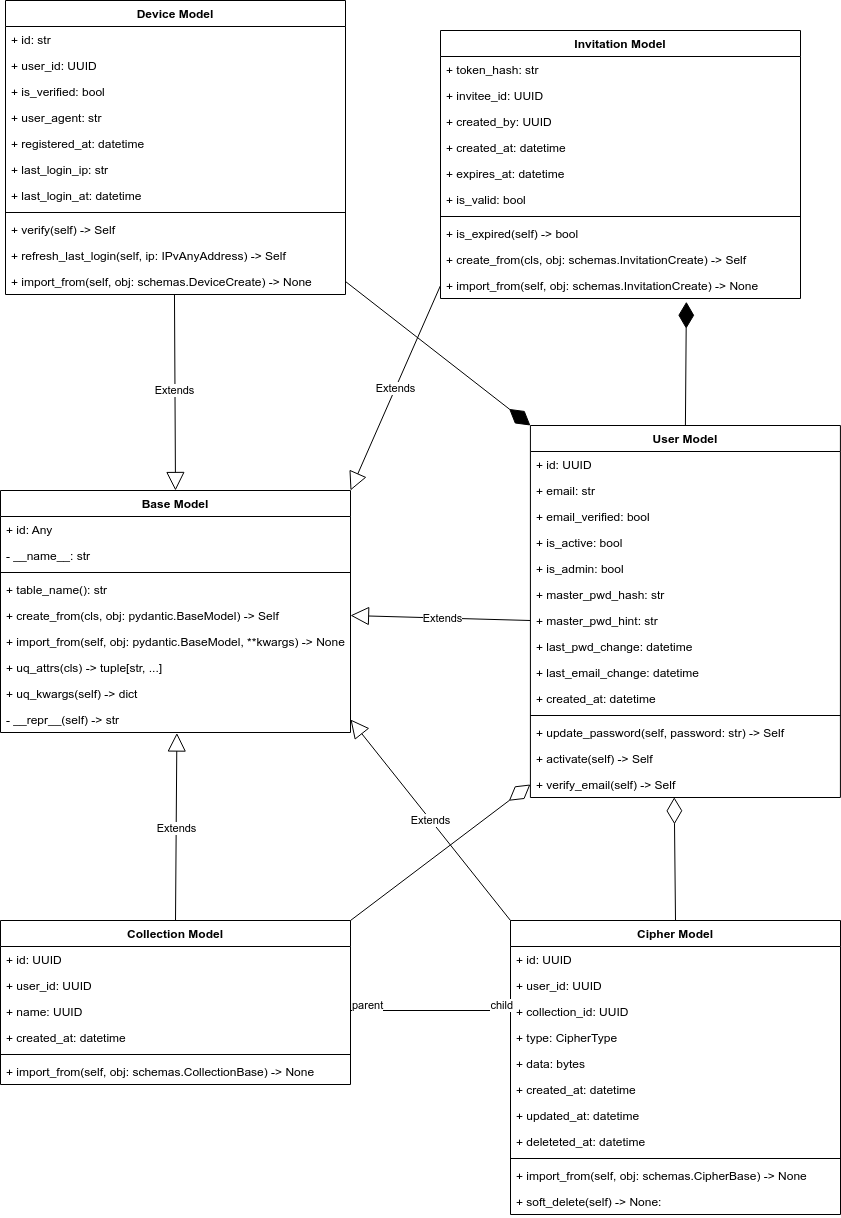

The diagram above was exported from draw.io. Its source (the exported page's mxGraphModel, read from the mxfile embedded in the PNG):
<mxGraphModel dx="6494" dy="4300" grid="1" gridSize="10" guides="1" tooltips="1" connect="1" arrows="1" fold="1" page="1" pageScale="1" pageWidth="850" pageHeight="1100" math="0" shadow="0">
  <root>
    <mxCell id="0" />
    <mxCell id="1" parent="0" />
    <mxCell id="2" value="Base Model" style="swimlane;fontStyle=1;align=center;verticalAlign=top;childLayout=stackLayout;horizontal=1;startSize=26;horizontalStack=0;resizeParent=1;resizeParentMax=0;resizeLast=0;collapsible=1;marginBottom=0;" parent="1" vertex="1">
      <mxGeometry x="-845" y="-610" width="350" height="242" as="geometry" />
    </mxCell>
    <mxCell id="3" value="+ id: Any" style="text;strokeColor=none;fillColor=none;align=left;verticalAlign=top;spacingLeft=4;spacingRight=4;overflow=hidden;rotatable=0;points=[[0,0.5],[1,0.5]];portConstraint=eastwest;" parent="2" vertex="1">
      <mxGeometry y="26" width="350" height="26" as="geometry" />
    </mxCell>
    <mxCell id="7" value="- __name__: str" style="text;strokeColor=none;fillColor=none;align=left;verticalAlign=top;spacingLeft=4;spacingRight=4;overflow=hidden;rotatable=0;points=[[0,0.5],[1,0.5]];portConstraint=eastwest;" parent="2" vertex="1">
      <mxGeometry y="52" width="350" height="26" as="geometry" />
    </mxCell>
    <mxCell id="4" value="" style="line;strokeWidth=1;fillColor=none;align=left;verticalAlign=middle;spacingTop=-1;spacingLeft=3;spacingRight=3;rotatable=0;labelPosition=right;points=[];portConstraint=eastwest;strokeColor=inherit;" parent="2" vertex="1">
      <mxGeometry y="78" width="350" height="8" as="geometry" />
    </mxCell>
    <mxCell id="5" value="+ table_name(): str" style="text;strokeColor=none;fillColor=none;align=left;verticalAlign=top;spacingLeft=4;spacingRight=4;overflow=hidden;rotatable=0;points=[[0,0.5],[1,0.5]];portConstraint=eastwest;" parent="2" vertex="1">
      <mxGeometry y="86" width="350" height="26" as="geometry" />
    </mxCell>
    <mxCell id="8" value="+ create_from(cls, obj: pydantic.BaseModel) -&gt; Self" style="text;strokeColor=none;fillColor=none;align=left;verticalAlign=top;spacingLeft=4;spacingRight=4;overflow=hidden;rotatable=0;points=[[0,0.5],[1,0.5]];portConstraint=eastwest;" parent="2" vertex="1">
      <mxGeometry y="112" width="350" height="26" as="geometry" />
    </mxCell>
    <mxCell id="9" value="+ import_from(self, obj: pydantic.BaseModel, **kwargs) -&gt; None" style="text;strokeColor=none;fillColor=none;align=left;verticalAlign=top;spacingLeft=4;spacingRight=4;overflow=hidden;rotatable=0;points=[[0,0.5],[1,0.5]];portConstraint=eastwest;" parent="2" vertex="1">
      <mxGeometry y="138" width="350" height="26" as="geometry" />
    </mxCell>
    <mxCell id="10" value="+ uq_attrs(cls) -&gt; tuple[str, ...]" style="text;strokeColor=none;fillColor=none;align=left;verticalAlign=top;spacingLeft=4;spacingRight=4;overflow=hidden;rotatable=0;points=[[0,0.5],[1,0.5]];portConstraint=eastwest;" parent="2" vertex="1">
      <mxGeometry y="164" width="350" height="26" as="geometry" />
    </mxCell>
    <mxCell id="11" value="+ uq_kwargs(self) -&gt; dict" style="text;strokeColor=none;fillColor=none;align=left;verticalAlign=top;spacingLeft=4;spacingRight=4;overflow=hidden;rotatable=0;points=[[0,0.5],[1,0.5]];portConstraint=eastwest;" parent="2" vertex="1">
      <mxGeometry y="190" width="350" height="26" as="geometry" />
    </mxCell>
    <mxCell id="12" value="- __repr__(self) -&gt; str" style="text;strokeColor=none;fillColor=none;align=left;verticalAlign=top;spacingLeft=4;spacingRight=4;overflow=hidden;rotatable=0;points=[[0,0.5],[1,0.5]];portConstraint=eastwest;" parent="2" vertex="1">
      <mxGeometry y="216" width="350" height="26" as="geometry" />
    </mxCell>
    <mxCell id="13" value="Cipher Model" style="swimlane;fontStyle=1;align=center;verticalAlign=top;childLayout=stackLayout;horizontal=1;startSize=26;horizontalStack=0;resizeParent=1;resizeParentMax=0;resizeLast=0;collapsible=1;marginBottom=0;" parent="1" vertex="1">
      <mxGeometry x="-335.00000000000006" y="-180" width="330" height="294" as="geometry" />
    </mxCell>
    <mxCell id="14" value="+ id: UUID" style="text;strokeColor=none;fillColor=none;align=left;verticalAlign=top;spacingLeft=4;spacingRight=4;overflow=hidden;rotatable=0;points=[[0,0.5],[1,0.5]];portConstraint=eastwest;" parent="13" vertex="1">
      <mxGeometry y="26" width="330" height="26" as="geometry" />
    </mxCell>
    <mxCell id="15" value="+ user_id: UUID" style="text;strokeColor=none;fillColor=none;align=left;verticalAlign=top;spacingLeft=4;spacingRight=4;overflow=hidden;rotatable=0;points=[[0,0.5],[1,0.5]];portConstraint=eastwest;" parent="13" vertex="1">
      <mxGeometry y="52" width="330" height="26" as="geometry" />
    </mxCell>
    <mxCell id="25" value="+ collection_id: UUID" style="text;strokeColor=none;fillColor=none;align=left;verticalAlign=top;spacingLeft=4;spacingRight=4;overflow=hidden;rotatable=0;points=[[0,0.5],[1,0.5]];portConstraint=eastwest;" parent="13" vertex="1">
      <mxGeometry y="78" width="330" height="26" as="geometry" />
    </mxCell>
    <mxCell id="24" value="+ type: CipherType" style="text;strokeColor=none;fillColor=none;align=left;verticalAlign=top;spacingLeft=4;spacingRight=4;overflow=hidden;rotatable=0;points=[[0,0.5],[1,0.5]];portConstraint=eastwest;" parent="13" vertex="1">
      <mxGeometry y="104" width="330" height="26" as="geometry" />
    </mxCell>
    <mxCell id="28" value="+ data: bytes" style="text;strokeColor=none;fillColor=none;align=left;verticalAlign=top;spacingLeft=4;spacingRight=4;overflow=hidden;rotatable=0;points=[[0,0.5],[1,0.5]];portConstraint=eastwest;" parent="13" vertex="1">
      <mxGeometry y="130" width="330" height="26" as="geometry" />
    </mxCell>
    <mxCell id="27" value="+ created_at: datetime" style="text;strokeColor=none;fillColor=none;align=left;verticalAlign=top;spacingLeft=4;spacingRight=4;overflow=hidden;rotatable=0;points=[[0,0.5],[1,0.5]];portConstraint=eastwest;" parent="13" vertex="1">
      <mxGeometry y="156" width="330" height="26" as="geometry" />
    </mxCell>
    <mxCell id="31" value="+ updated_at: datetime" style="text;strokeColor=none;fillColor=none;align=left;verticalAlign=top;spacingLeft=4;spacingRight=4;overflow=hidden;rotatable=0;points=[[0,0.5],[1,0.5]];portConstraint=eastwest;" parent="13" vertex="1">
      <mxGeometry y="182" width="330" height="26" as="geometry" />
    </mxCell>
    <mxCell id="32" value="+ deleteted_at: datetime" style="text;strokeColor=none;fillColor=none;align=left;verticalAlign=top;spacingLeft=4;spacingRight=4;overflow=hidden;rotatable=0;points=[[0,0.5],[1,0.5]];portConstraint=eastwest;" parent="13" vertex="1">
      <mxGeometry y="208" width="330" height="26" as="geometry" />
    </mxCell>
    <mxCell id="16" value="" style="line;strokeWidth=1;fillColor=none;align=left;verticalAlign=middle;spacingTop=-1;spacingLeft=3;spacingRight=3;rotatable=0;labelPosition=right;points=[];portConstraint=eastwest;strokeColor=inherit;" parent="13" vertex="1">
      <mxGeometry y="234" width="330" height="8" as="geometry" />
    </mxCell>
    <mxCell id="17" value="+ import_from(self, obj: schemas.CipherBase) -&gt; None" style="text;strokeColor=none;fillColor=none;align=left;verticalAlign=top;spacingLeft=4;spacingRight=4;overflow=hidden;rotatable=0;points=[[0,0.5],[1,0.5]];portConstraint=eastwest;" parent="13" vertex="1">
      <mxGeometry y="242" width="330" height="26" as="geometry" />
    </mxCell>
    <mxCell id="18" value="+ soft_delete(self) -&gt; None:" style="text;strokeColor=none;fillColor=none;align=left;verticalAlign=top;spacingLeft=4;spacingRight=4;overflow=hidden;rotatable=0;points=[[0,0.5],[1,0.5]];portConstraint=eastwest;" parent="13" vertex="1">
      <mxGeometry y="268" width="330" height="26" as="geometry" />
    </mxCell>
    <mxCell id="33" value="User Model" style="swimlane;fontStyle=1;align=center;verticalAlign=top;childLayout=stackLayout;horizontal=1;startSize=26;horizontalStack=0;resizeParent=1;resizeParentMax=0;resizeLast=0;collapsible=1;marginBottom=0;" parent="1" vertex="1">
      <mxGeometry x="-315.09000000000003" y="-675" width="310" height="372" as="geometry" />
    </mxCell>
    <mxCell id="34" value="+ id: UUID" style="text;strokeColor=none;fillColor=none;align=left;verticalAlign=top;spacingLeft=4;spacingRight=4;overflow=hidden;rotatable=0;points=[[0,0.5],[1,0.5]];portConstraint=eastwest;" parent="33" vertex="1">
      <mxGeometry y="26" width="310" height="26" as="geometry" />
    </mxCell>
    <mxCell id="35" value="+ email: str" style="text;strokeColor=none;fillColor=none;align=left;verticalAlign=top;spacingLeft=4;spacingRight=4;overflow=hidden;rotatable=0;points=[[0,0.5],[1,0.5]];portConstraint=eastwest;" parent="33" vertex="1">
      <mxGeometry y="52" width="310" height="26" as="geometry" />
    </mxCell>
    <mxCell id="36" value="+ email_verified: bool" style="text;strokeColor=none;fillColor=none;align=left;verticalAlign=top;spacingLeft=4;spacingRight=4;overflow=hidden;rotatable=0;points=[[0,0.5],[1,0.5]];portConstraint=eastwest;" parent="33" vertex="1">
      <mxGeometry y="78" width="310" height="26" as="geometry" />
    </mxCell>
    <mxCell id="37" value="+ is_active: bool" style="text;strokeColor=none;fillColor=none;align=left;verticalAlign=top;spacingLeft=4;spacingRight=4;overflow=hidden;rotatable=0;points=[[0,0.5],[1,0.5]];portConstraint=eastwest;" parent="33" vertex="1">
      <mxGeometry y="104" width="310" height="26" as="geometry" />
    </mxCell>
    <mxCell id="38" value="+ is_admin: bool" style="text;strokeColor=none;fillColor=none;align=left;verticalAlign=top;spacingLeft=4;spacingRight=4;overflow=hidden;rotatable=0;points=[[0,0.5],[1,0.5]];portConstraint=eastwest;" parent="33" vertex="1">
      <mxGeometry y="130" width="310" height="26" as="geometry" />
    </mxCell>
    <mxCell id="39" value="+ master_pwd_hash: str" style="text;strokeColor=none;fillColor=none;align=left;verticalAlign=top;spacingLeft=4;spacingRight=4;overflow=hidden;rotatable=0;points=[[0,0.5],[1,0.5]];portConstraint=eastwest;" parent="33" vertex="1">
      <mxGeometry y="156" width="310" height="26" as="geometry" />
    </mxCell>
    <mxCell id="40" value="+ master_pwd_hint: str" style="text;strokeColor=none;fillColor=none;align=left;verticalAlign=top;spacingLeft=4;spacingRight=4;overflow=hidden;rotatable=0;points=[[0,0.5],[1,0.5]];portConstraint=eastwest;" parent="33" vertex="1">
      <mxGeometry y="182" width="310" height="26" as="geometry" />
    </mxCell>
    <mxCell id="41" value="+ last_pwd_change: datetime" style="text;strokeColor=none;fillColor=none;align=left;verticalAlign=top;spacingLeft=4;spacingRight=4;overflow=hidden;rotatable=0;points=[[0,0.5],[1,0.5]];portConstraint=eastwest;" parent="33" vertex="1">
      <mxGeometry y="208" width="310" height="26" as="geometry" />
    </mxCell>
    <mxCell id="45" value="+ last_email_change: datetime" style="text;strokeColor=none;fillColor=none;align=left;verticalAlign=top;spacingLeft=4;spacingRight=4;overflow=hidden;rotatable=0;points=[[0,0.5],[1,0.5]];portConstraint=eastwest;" parent="33" vertex="1">
      <mxGeometry y="234" width="310" height="26" as="geometry" />
    </mxCell>
    <mxCell id="46" value="+ created_at: datetime" style="text;strokeColor=none;fillColor=none;align=left;verticalAlign=top;spacingLeft=4;spacingRight=4;overflow=hidden;rotatable=0;points=[[0,0.5],[1,0.5]];portConstraint=eastwest;" parent="33" vertex="1">
      <mxGeometry y="260" width="310" height="26" as="geometry" />
    </mxCell>
    <mxCell id="42" value="" style="line;strokeWidth=1;fillColor=none;align=left;verticalAlign=middle;spacingTop=-1;spacingLeft=3;spacingRight=3;rotatable=0;labelPosition=right;points=[];portConstraint=eastwest;strokeColor=inherit;" parent="33" vertex="1">
      <mxGeometry y="286" width="310" height="8" as="geometry" />
    </mxCell>
    <mxCell id="43" value="+ update_password(self, password: str) -&gt; Self" style="text;strokeColor=none;fillColor=none;align=left;verticalAlign=top;spacingLeft=4;spacingRight=4;overflow=hidden;rotatable=0;points=[[0,0.5],[1,0.5]];portConstraint=eastwest;" parent="33" vertex="1">
      <mxGeometry y="294" width="310" height="26" as="geometry" />
    </mxCell>
    <mxCell id="44" value="+ activate(self) -&gt; Self" style="text;strokeColor=none;fillColor=none;align=left;verticalAlign=top;spacingLeft=4;spacingRight=4;overflow=hidden;rotatable=0;points=[[0,0.5],[1,0.5]];portConstraint=eastwest;" parent="33" vertex="1">
      <mxGeometry y="320" width="310" height="26" as="geometry" />
    </mxCell>
    <mxCell id="47" value="+ verify_email(self) -&gt; Self" style="text;strokeColor=none;fillColor=none;align=left;verticalAlign=top;spacingLeft=4;spacingRight=4;overflow=hidden;rotatable=0;points=[[0,0.5],[1,0.5]];portConstraint=eastwest;" parent="33" vertex="1">
      <mxGeometry y="346" width="310" height="26" as="geometry" />
    </mxCell>
    <mxCell id="49" value="Collection Model" style="swimlane;fontStyle=1;align=center;verticalAlign=top;childLayout=stackLayout;horizontal=1;startSize=26;horizontalStack=0;resizeParent=1;resizeParentMax=0;resizeLast=0;collapsible=1;marginBottom=0;" parent="1" vertex="1">
      <mxGeometry x="-845" y="-180" width="350" height="164" as="geometry" />
    </mxCell>
    <mxCell id="50" value="+ id: UUID" style="text;strokeColor=none;fillColor=none;align=left;verticalAlign=top;spacingLeft=4;spacingRight=4;overflow=hidden;rotatable=0;points=[[0,0.5],[1,0.5]];portConstraint=eastwest;" parent="49" vertex="1">
      <mxGeometry y="26" width="350" height="26" as="geometry" />
    </mxCell>
    <mxCell id="51" value="+ user_id: UUID" style="text;strokeColor=none;fillColor=none;align=left;verticalAlign=top;spacingLeft=4;spacingRight=4;overflow=hidden;rotatable=0;points=[[0,0.5],[1,0.5]];portConstraint=eastwest;" parent="49" vertex="1">
      <mxGeometry y="52" width="350" height="26" as="geometry" />
    </mxCell>
    <mxCell id="52" value="+ name: UUID" style="text;strokeColor=none;fillColor=none;align=left;verticalAlign=top;spacingLeft=4;spacingRight=4;overflow=hidden;rotatable=0;points=[[0,0.5],[1,0.5]];portConstraint=eastwest;" parent="49" vertex="1">
      <mxGeometry y="78" width="350" height="26" as="geometry" />
    </mxCell>
    <mxCell id="55" value="+ created_at: datetime" style="text;strokeColor=none;fillColor=none;align=left;verticalAlign=top;spacingLeft=4;spacingRight=4;overflow=hidden;rotatable=0;points=[[0,0.5],[1,0.5]];portConstraint=eastwest;" parent="49" vertex="1">
      <mxGeometry y="104" width="350" height="26" as="geometry" />
    </mxCell>
    <mxCell id="58" value="" style="line;strokeWidth=1;fillColor=none;align=left;verticalAlign=middle;spacingTop=-1;spacingLeft=3;spacingRight=3;rotatable=0;labelPosition=right;points=[];portConstraint=eastwest;strokeColor=inherit;" parent="49" vertex="1">
      <mxGeometry y="130" width="350" height="8" as="geometry" />
    </mxCell>
    <mxCell id="59" value="+ import_from(self, obj: schemas.CollectionBase) -&gt; None" style="text;strokeColor=none;fillColor=none;align=left;verticalAlign=top;spacingLeft=4;spacingRight=4;overflow=hidden;rotatable=0;points=[[0,0.5],[1,0.5]];portConstraint=eastwest;" parent="49" vertex="1">
      <mxGeometry y="138" width="350" height="26" as="geometry" />
    </mxCell>
    <mxCell id="61" value="" style="endArrow=diamondThin;endFill=0;endSize=24;html=1;exitX=1;exitY=0;exitDx=0;exitDy=0;entryX=0;entryY=0.5;entryDx=0;entryDy=0;" parent="1" source="49" target="47" edge="1">
      <mxGeometry width="160" relative="1" as="geometry">
        <mxPoint x="885.0000000000002" y="-140" as="sourcePoint" />
        <mxPoint x="165" y="-550" as="targetPoint" />
      </mxGeometry>
    </mxCell>
    <mxCell id="68" value="" style="endArrow=none;html=1;edgeStyle=orthogonalEdgeStyle;entryX=0;entryY=0.5;entryDx=0;entryDy=0;" parent="1" target="25" edge="1">
      <mxGeometry relative="1" as="geometry">
        <mxPoint x="-495" y="-90" as="sourcePoint" />
        <mxPoint x="-425.09000000000003" y="142" as="targetPoint" />
        <Array as="points">
          <mxPoint x="-495" y="-90" />
          <mxPoint x="-335" y="-90" />
        </Array>
      </mxGeometry>
    </mxCell>
    <mxCell id="69" value="parent" style="edgeLabel;resizable=0;html=1;align=left;verticalAlign=bottom;" parent="68" connectable="0" vertex="1">
      <mxGeometry x="-1" relative="1" as="geometry">
        <mxPoint as="offset" />
      </mxGeometry>
    </mxCell>
    <mxCell id="70" value="child" style="edgeLabel;resizable=0;html=1;align=right;verticalAlign=bottom;" parent="68" connectable="0" vertex="1">
      <mxGeometry x="1" relative="1" as="geometry">
        <mxPoint as="offset" />
      </mxGeometry>
    </mxCell>
    <mxCell id="71" value="Device Model" style="swimlane;fontStyle=1;align=center;verticalAlign=top;childLayout=stackLayout;horizontal=1;startSize=26;horizontalStack=0;resizeParent=1;resizeParentMax=0;resizeLast=0;collapsible=1;marginBottom=0;" parent="1" vertex="1">
      <mxGeometry x="-840" y="-1100" width="340" height="294" as="geometry" />
    </mxCell>
    <mxCell id="72" value="+ id: str" style="text;strokeColor=none;fillColor=none;align=left;verticalAlign=top;spacingLeft=4;spacingRight=4;overflow=hidden;rotatable=0;points=[[0,0.5],[1,0.5]];portConstraint=eastwest;" parent="71" vertex="1">
      <mxGeometry y="26" width="340" height="26" as="geometry" />
    </mxCell>
    <mxCell id="73" value="+ user_id: UUID" style="text;strokeColor=none;fillColor=none;align=left;verticalAlign=top;spacingLeft=4;spacingRight=4;overflow=hidden;rotatable=0;points=[[0,0.5],[1,0.5]];portConstraint=eastwest;" parent="71" vertex="1">
      <mxGeometry y="52" width="340" height="26" as="geometry" />
    </mxCell>
    <mxCell id="74" value="+ is_verified: bool" style="text;strokeColor=none;fillColor=none;align=left;verticalAlign=top;spacingLeft=4;spacingRight=4;overflow=hidden;rotatable=0;points=[[0,0.5],[1,0.5]];portConstraint=eastwest;" parent="71" vertex="1">
      <mxGeometry y="78" width="340" height="26" as="geometry" />
    </mxCell>
    <mxCell id="75" value="+ user_agent: str" style="text;strokeColor=none;fillColor=none;align=left;verticalAlign=top;spacingLeft=4;spacingRight=4;overflow=hidden;rotatable=0;points=[[0,0.5],[1,0.5]];portConstraint=eastwest;" parent="71" vertex="1">
      <mxGeometry y="104" width="340" height="26" as="geometry" />
    </mxCell>
    <mxCell id="77" value="+ registered_at: datetime" style="text;strokeColor=none;fillColor=none;align=left;verticalAlign=top;spacingLeft=4;spacingRight=4;overflow=hidden;rotatable=0;points=[[0,0.5],[1,0.5]];portConstraint=eastwest;" parent="71" vertex="1">
      <mxGeometry y="130" width="340" height="26" as="geometry" />
    </mxCell>
    <mxCell id="78" value="+ last_login_ip: str" style="text;strokeColor=none;fillColor=none;align=left;verticalAlign=top;spacingLeft=4;spacingRight=4;overflow=hidden;rotatable=0;points=[[0,0.5],[1,0.5]];portConstraint=eastwest;" parent="71" vertex="1">
      <mxGeometry y="156" width="340" height="26" as="geometry" />
    </mxCell>
    <mxCell id="79" value="+ last_login_at: datetime" style="text;strokeColor=none;fillColor=none;align=left;verticalAlign=top;spacingLeft=4;spacingRight=4;overflow=hidden;rotatable=0;points=[[0,0.5],[1,0.5]];portConstraint=eastwest;" parent="71" vertex="1">
      <mxGeometry y="182" width="340" height="26" as="geometry" />
    </mxCell>
    <mxCell id="80" value="" style="line;strokeWidth=1;fillColor=none;align=left;verticalAlign=middle;spacingTop=-1;spacingLeft=3;spacingRight=3;rotatable=0;labelPosition=right;points=[];portConstraint=eastwest;strokeColor=inherit;" parent="71" vertex="1">
      <mxGeometry y="208" width="340" height="8" as="geometry" />
    </mxCell>
    <mxCell id="82" value="+ verify(self) -&gt; Self" style="text;strokeColor=none;fillColor=none;align=left;verticalAlign=top;spacingLeft=4;spacingRight=4;overflow=hidden;rotatable=0;points=[[0,0.5],[1,0.5]];portConstraint=eastwest;" parent="71" vertex="1">
      <mxGeometry y="216" width="340" height="26" as="geometry" />
    </mxCell>
    <mxCell id="83" value="+ refresh_last_login(self, ip: IPvAnyAddress) -&gt; Self" style="text;strokeColor=none;fillColor=none;align=left;verticalAlign=top;spacingLeft=4;spacingRight=4;overflow=hidden;rotatable=0;points=[[0,0.5],[1,0.5]];portConstraint=eastwest;" parent="71" vertex="1">
      <mxGeometry y="242" width="340" height="26" as="geometry" />
    </mxCell>
    <mxCell id="81" value="+ import_from(self, obj: schemas.DeviceCreate) -&gt; None" style="text;strokeColor=none;fillColor=none;align=left;verticalAlign=top;spacingLeft=4;spacingRight=4;overflow=hidden;rotatable=0;points=[[0,0.5],[1,0.5]];portConstraint=eastwest;" parent="71" vertex="1">
      <mxGeometry y="268" width="340" height="26" as="geometry" />
    </mxCell>
    <mxCell id="84" value="" style="endArrow=diamondThin;endFill=1;endSize=24;html=1;entryX=0;entryY=0;entryDx=0;entryDy=0;exitX=1;exitY=0.5;exitDx=0;exitDy=0;" parent="1" source="81" target="33" edge="1">
      <mxGeometry width="160" relative="1" as="geometry">
        <mxPoint x="600" y="-520" as="sourcePoint" />
        <mxPoint x="760" y="-520" as="targetPoint" />
      </mxGeometry>
    </mxCell>
    <mxCell id="89" value="Invitation Model" style="swimlane;fontStyle=1;align=center;verticalAlign=top;childLayout=stackLayout;horizontal=1;startSize=26;horizontalStack=0;resizeParent=1;resizeParentMax=0;resizeLast=0;collapsible=1;marginBottom=0;" parent="1" vertex="1">
      <mxGeometry x="-405" y="-1070" width="360" height="268" as="geometry" />
    </mxCell>
    <mxCell id="90" value="+ token_hash: str" style="text;strokeColor=none;fillColor=none;align=left;verticalAlign=top;spacingLeft=4;spacingRight=4;overflow=hidden;rotatable=0;points=[[0,0.5],[1,0.5]];portConstraint=eastwest;" parent="89" vertex="1">
      <mxGeometry y="26" width="360" height="26" as="geometry" />
    </mxCell>
    <mxCell id="91" value="+ invitee_id: UUID" style="text;strokeColor=none;fillColor=none;align=left;verticalAlign=top;spacingLeft=4;spacingRight=4;overflow=hidden;rotatable=0;points=[[0,0.5],[1,0.5]];portConstraint=eastwest;" parent="89" vertex="1">
      <mxGeometry y="52" width="360" height="26" as="geometry" />
    </mxCell>
    <mxCell id="92" value="+ created_by: UUID" style="text;strokeColor=none;fillColor=none;align=left;verticalAlign=top;spacingLeft=4;spacingRight=4;overflow=hidden;rotatable=0;points=[[0,0.5],[1,0.5]];portConstraint=eastwest;" parent="89" vertex="1">
      <mxGeometry y="78" width="360" height="26" as="geometry" />
    </mxCell>
    <mxCell id="93" value="+ created_at: datetime" style="text;strokeColor=none;fillColor=none;align=left;verticalAlign=top;spacingLeft=4;spacingRight=4;overflow=hidden;rotatable=0;points=[[0,0.5],[1,0.5]];portConstraint=eastwest;" parent="89" vertex="1">
      <mxGeometry y="104" width="360" height="26" as="geometry" />
    </mxCell>
    <mxCell id="94" value="+ expires_at: datetime" style="text;strokeColor=none;fillColor=none;align=left;verticalAlign=top;spacingLeft=4;spacingRight=4;overflow=hidden;rotatable=0;points=[[0,0.5],[1,0.5]];portConstraint=eastwest;" parent="89" vertex="1">
      <mxGeometry y="130" width="360" height="26" as="geometry" />
    </mxCell>
    <mxCell id="95" value="+ is_valid: bool" style="text;strokeColor=none;fillColor=none;align=left;verticalAlign=top;spacingLeft=4;spacingRight=4;overflow=hidden;rotatable=0;points=[[0,0.5],[1,0.5]];portConstraint=eastwest;" parent="89" vertex="1">
      <mxGeometry y="156" width="360" height="26" as="geometry" />
    </mxCell>
    <mxCell id="97" value="" style="line;strokeWidth=1;fillColor=none;align=left;verticalAlign=middle;spacingTop=-1;spacingLeft=3;spacingRight=3;rotatable=0;labelPosition=right;points=[];portConstraint=eastwest;strokeColor=inherit;" parent="89" vertex="1">
      <mxGeometry y="182" width="360" height="8" as="geometry" />
    </mxCell>
    <mxCell id="98" value="+ is_expired(self) -&gt; bool" style="text;strokeColor=none;fillColor=none;align=left;verticalAlign=top;spacingLeft=4;spacingRight=4;overflow=hidden;rotatable=0;points=[[0,0.5],[1,0.5]];portConstraint=eastwest;" parent="89" vertex="1">
      <mxGeometry y="190" width="360" height="26" as="geometry" />
    </mxCell>
    <mxCell id="99" value="+ create_from(cls, obj: schemas.InvitationCreate) -&gt; Self" style="text;strokeColor=none;fillColor=none;align=left;verticalAlign=top;spacingLeft=4;spacingRight=4;overflow=hidden;rotatable=0;points=[[0,0.5],[1,0.5]];portConstraint=eastwest;" parent="89" vertex="1">
      <mxGeometry y="216" width="360" height="26" as="geometry" />
    </mxCell>
    <mxCell id="100" value="+ import_from(self, obj: schemas.InvitationCreate) -&gt; None" style="text;strokeColor=none;fillColor=none;align=left;verticalAlign=top;spacingLeft=4;spacingRight=4;overflow=hidden;rotatable=0;points=[[0,0.5],[1,0.5]];portConstraint=eastwest;" parent="89" vertex="1">
      <mxGeometry y="242" width="360" height="26" as="geometry" />
    </mxCell>
    <mxCell id="104" value="" style="endArrow=diamondThin;endFill=1;endSize=24;html=1;exitX=0.5;exitY=0;exitDx=0;exitDy=0;entryX=0.683;entryY=1.126;entryDx=0;entryDy=0;entryPerimeter=0;" parent="1" source="33" target="100" edge="1">
      <mxGeometry width="160" relative="1" as="geometry">
        <mxPoint x="535" y="-130" as="sourcePoint" />
        <mxPoint x="-160" y="-790" as="targetPoint" />
      </mxGeometry>
    </mxCell>
    <mxCell id="109" value="" style="endArrow=diamondThin;endFill=0;endSize=24;html=1;exitX=0.5;exitY=0;exitDx=0;exitDy=0;entryX=0.464;entryY=0.993;entryDx=0;entryDy=0;entryPerimeter=0;" parent="1" source="13" edge="1" target="47">
      <mxGeometry width="160" relative="1" as="geometry">
        <mxPoint x="-175" y="-58" as="sourcePoint" />
        <mxPoint x="-170" y="-300" as="targetPoint" />
      </mxGeometry>
    </mxCell>
    <mxCell id="110" value="Extends" style="endArrow=block;endSize=16;endFill=0;html=1;entryX=0.5;entryY=0;entryDx=0;entryDy=0;exitX=0.497;exitY=1.011;exitDx=0;exitDy=0;exitPerimeter=0;" parent="1" source="81" target="2" edge="1">
      <mxGeometry width="160" relative="1" as="geometry">
        <mxPoint x="-795" y="-690" as="sourcePoint" />
        <mxPoint x="-635" y="-690" as="targetPoint" />
      </mxGeometry>
    </mxCell>
    <mxCell id="111" value="Extends" style="endArrow=block;endSize=16;endFill=0;html=1;entryX=0.504;entryY=1.02;entryDx=0;entryDy=0;exitX=0.5;exitY=0;exitDx=0;exitDy=0;entryPerimeter=0;" parent="1" source="49" target="12" edge="1">
      <mxGeometry width="160" relative="1" as="geometry">
        <mxPoint x="-875" y="-400.0039999999999" as="sourcePoint" />
        <mxPoint x="-873.98" y="-204.28999999999996" as="targetPoint" />
      </mxGeometry>
    </mxCell>
    <mxCell id="112" value="Extends" style="endArrow=block;endSize=16;endFill=0;html=1;entryX=1;entryY=0.5;entryDx=0;entryDy=0;exitX=0;exitY=0;exitDx=0;exitDy=0;" parent="1" source="13" target="12" edge="1">
      <mxGeometry width="160" relative="1" as="geometry">
        <mxPoint x="-445" y="-132.51999999999998" as="sourcePoint" />
        <mxPoint x="-443.5999999999999" y="-320" as="targetPoint" />
      </mxGeometry>
    </mxCell>
    <mxCell id="113" value="Extends" style="endArrow=block;endSize=16;endFill=0;html=1;entryX=1;entryY=0.5;entryDx=0;entryDy=0;exitX=0;exitY=0.5;exitDx=0;exitDy=0;" parent="1" source="40" target="8" edge="1">
      <mxGeometry width="160" relative="1" as="geometry">
        <mxPoint x="-365" y="-139" as="sourcePoint" />
        <mxPoint x="-525" y="-340" as="targetPoint" />
      </mxGeometry>
    </mxCell>
    <mxCell id="114" value="Extends" style="endArrow=block;endSize=16;endFill=0;html=1;entryX=1;entryY=0;entryDx=0;entryDy=0;exitX=0;exitY=0.5;exitDx=0;exitDy=0;" parent="1" source="100" target="2" edge="1">
      <mxGeometry width="160" relative="1" as="geometry">
        <mxPoint x="-385.09000000000015" y="-695" as="sourcePoint" />
        <mxPoint x="-565" y="-700" as="targetPoint" />
      </mxGeometry>
    </mxCell>
  </root>
</mxGraphModel>